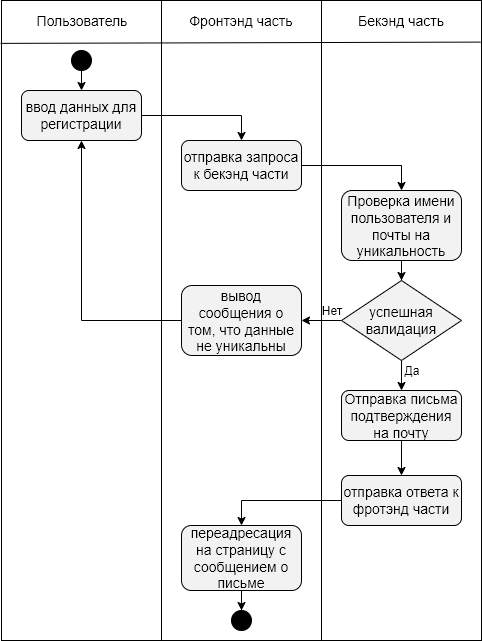

The diagram above was exported from draw.io. Its source (the exported page's mxGraphModel, read from the mxfile embedded in the PNG):
<mxGraphModel dx="1408" dy="627" grid="1" gridSize="10" guides="1" tooltips="1" connect="1" arrows="1" fold="1" page="1" pageScale="1" pageWidth="850" pageHeight="1100" math="0" shadow="0">
  <root>
    <mxCell id="0" />
    <mxCell id="1" parent="0" />
    <mxCell id="Cr9ZpSFu1oJqch2D_CFt-1" value="" style="rounded=0;whiteSpace=wrap;html=1;" vertex="1" parent="1">
      <mxGeometry x="80" y="40" width="480" height="600" as="geometry" />
    </mxCell>
    <mxCell id="Cr9ZpSFu1oJqch2D_CFt-3" value="" style="rounded=0;whiteSpace=wrap;html=1;" vertex="1" parent="1">
      <mxGeometry x="80" y="40" width="160" height="640" as="geometry" />
    </mxCell>
    <mxCell id="Cr9ZpSFu1oJqch2D_CFt-4" value="" style="rounded=0;whiteSpace=wrap;html=1;" vertex="1" parent="1">
      <mxGeometry x="240" y="40" width="160" height="640" as="geometry" />
    </mxCell>
    <mxCell id="Cr9ZpSFu1oJqch2D_CFt-5" value="" style="rounded=0;whiteSpace=wrap;html=1;" vertex="1" parent="1">
      <mxGeometry x="400" y="40" width="160" height="640" as="geometry" />
    </mxCell>
    <mxCell id="Cr9ZpSFu1oJqch2D_CFt-6" value="" style="endArrow=none;html=1;exitX=-0.006;exitY=0.067;exitDx=0;exitDy=0;exitPerimeter=0;entryX=0.994;entryY=0.065;entryDx=0;entryDy=0;entryPerimeter=0;" edge="1" parent="1" source="Cr9ZpSFu1oJqch2D_CFt-3" target="Cr9ZpSFu1oJqch2D_CFt-5">
      <mxGeometry width="50" height="50" relative="1" as="geometry">
        <mxPoint x="80" y="710" as="sourcePoint" />
        <mxPoint x="560" y="78" as="targetPoint" />
      </mxGeometry>
    </mxCell>
    <mxCell id="Cr9ZpSFu1oJqch2D_CFt-7" value="&lt;font style=&quot;font-size: 14px&quot;&gt;Пользователь&lt;/font&gt;" style="text;html=1;strokeColor=none;fillColor=none;align=center;verticalAlign=middle;whiteSpace=wrap;rounded=0;" vertex="1" parent="1">
      <mxGeometry x="115" y="50" width="90" height="20" as="geometry" />
    </mxCell>
    <mxCell id="Cr9ZpSFu1oJqch2D_CFt-8" value="&lt;font style=&quot;font-size: 14px&quot;&gt;Фронтэнд часть&lt;/font&gt;" style="text;html=1;strokeColor=none;fillColor=none;align=center;verticalAlign=middle;whiteSpace=wrap;rounded=0;" vertex="1" parent="1">
      <mxGeometry x="240" y="50" width="160" height="20" as="geometry" />
    </mxCell>
    <mxCell id="Cr9ZpSFu1oJqch2D_CFt-9" value="&lt;font style=&quot;font-size: 14px&quot;&gt;Бекэнд часть&lt;/font&gt;" style="text;html=1;strokeColor=none;fillColor=none;align=center;verticalAlign=middle;whiteSpace=wrap;rounded=0;" vertex="1" parent="1">
      <mxGeometry x="400" y="50" width="160" height="20" as="geometry" />
    </mxCell>
    <mxCell id="Cr9ZpSFu1oJqch2D_CFt-19" style="edgeStyle=orthogonalEdgeStyle;rounded=0;orthogonalLoop=1;jettySize=auto;html=1;exitX=0.5;exitY=1;exitDx=0;exitDy=0;entryX=0.5;entryY=0;entryDx=0;entryDy=0;" edge="1" parent="1" source="Cr9ZpSFu1oJqch2D_CFt-10" target="Cr9ZpSFu1oJqch2D_CFt-11">
      <mxGeometry relative="1" as="geometry" />
    </mxCell>
    <mxCell id="Cr9ZpSFu1oJqch2D_CFt-10" value="" style="ellipse;whiteSpace=wrap;html=1;aspect=fixed;fillColor=#000000;" vertex="1" parent="1">
      <mxGeometry x="150" y="90" width="20" height="20" as="geometry" />
    </mxCell>
    <mxCell id="Cr9ZpSFu1oJqch2D_CFt-20" style="edgeStyle=orthogonalEdgeStyle;rounded=0;orthogonalLoop=1;jettySize=auto;html=1;exitX=1;exitY=0.5;exitDx=0;exitDy=0;entryX=0.5;entryY=0;entryDx=0;entryDy=0;" edge="1" parent="1" source="Cr9ZpSFu1oJqch2D_CFt-11" target="Cr9ZpSFu1oJqch2D_CFt-12">
      <mxGeometry relative="1" as="geometry" />
    </mxCell>
    <mxCell id="Cr9ZpSFu1oJqch2D_CFt-11" value="&lt;span style=&quot;font-size: 14px&quot;&gt;ввод данных для регистрации&lt;/span&gt;" style="rounded=1;whiteSpace=wrap;html=1;fillColor=#F2F2F2;" vertex="1" parent="1">
      <mxGeometry x="100" y="130" width="120" height="50" as="geometry" />
    </mxCell>
    <mxCell id="Cr9ZpSFu1oJqch2D_CFt-21" style="edgeStyle=orthogonalEdgeStyle;rounded=0;orthogonalLoop=1;jettySize=auto;html=1;exitX=1;exitY=0.5;exitDx=0;exitDy=0;entryX=0.5;entryY=0;entryDx=0;entryDy=0;" edge="1" parent="1" source="Cr9ZpSFu1oJqch2D_CFt-12" target="Cr9ZpSFu1oJqch2D_CFt-13">
      <mxGeometry relative="1" as="geometry" />
    </mxCell>
    <mxCell id="Cr9ZpSFu1oJqch2D_CFt-12" value="&lt;span style=&quot;font-size: 14px&quot;&gt;отправка запроса к бекэнд части&lt;/span&gt;" style="rounded=1;whiteSpace=wrap;html=1;fillColor=#F2F2F2;" vertex="1" parent="1">
      <mxGeometry x="260" y="180" width="120" height="50" as="geometry" />
    </mxCell>
    <mxCell id="Cr9ZpSFu1oJqch2D_CFt-31" style="edgeStyle=orthogonalEdgeStyle;rounded=0;orthogonalLoop=1;jettySize=auto;html=1;exitX=0.5;exitY=1;exitDx=0;exitDy=0;" edge="1" parent="1" source="Cr9ZpSFu1oJqch2D_CFt-13" target="Cr9ZpSFu1oJqch2D_CFt-28">
      <mxGeometry relative="1" as="geometry" />
    </mxCell>
    <mxCell id="Cr9ZpSFu1oJqch2D_CFt-13" value="&lt;span style=&quot;font-size: 14px&quot;&gt;Проверка имени пользователя и почты на уникальность&lt;/span&gt;" style="rounded=1;whiteSpace=wrap;html=1;fillColor=#F2F2F2;" vertex="1" parent="1">
      <mxGeometry x="420" y="230" width="120" height="70" as="geometry" />
    </mxCell>
    <mxCell id="Cr9ZpSFu1oJqch2D_CFt-24" style="edgeStyle=orthogonalEdgeStyle;rounded=0;orthogonalLoop=1;jettySize=auto;html=1;exitX=0.5;exitY=1;exitDx=0;exitDy=0;entryX=0.5;entryY=0;entryDx=0;entryDy=0;" edge="1" parent="1" source="Cr9ZpSFu1oJqch2D_CFt-15" target="Cr9ZpSFu1oJqch2D_CFt-17">
      <mxGeometry relative="1" as="geometry" />
    </mxCell>
    <mxCell id="Cr9ZpSFu1oJqch2D_CFt-15" value="&lt;span style=&quot;font-size: 14px&quot;&gt;Отправка письма подтверждения на почту&lt;/span&gt;" style="rounded=1;whiteSpace=wrap;html=1;fillColor=#F2F2F2;" vertex="1" parent="1">
      <mxGeometry x="420" y="430" width="120" height="50" as="geometry" />
    </mxCell>
    <mxCell id="Cr9ZpSFu1oJqch2D_CFt-25" style="edgeStyle=orthogonalEdgeStyle;rounded=0;orthogonalLoop=1;jettySize=auto;html=1;exitX=0;exitY=0.5;exitDx=0;exitDy=0;entryX=0.5;entryY=0;entryDx=0;entryDy=0;" edge="1" parent="1" source="Cr9ZpSFu1oJqch2D_CFt-17" target="Cr9ZpSFu1oJqch2D_CFt-18">
      <mxGeometry relative="1" as="geometry" />
    </mxCell>
    <mxCell id="Cr9ZpSFu1oJqch2D_CFt-17" value="&lt;span style=&quot;font-size: 14px&quot;&gt;отправка ответа к фротэнд части&lt;/span&gt;" style="rounded=1;whiteSpace=wrap;html=1;fillColor=#F2F2F2;" vertex="1" parent="1">
      <mxGeometry x="420" y="515" width="120" height="50" as="geometry" />
    </mxCell>
    <mxCell id="Cr9ZpSFu1oJqch2D_CFt-27" style="edgeStyle=orthogonalEdgeStyle;rounded=0;orthogonalLoop=1;jettySize=auto;html=1;exitX=0.5;exitY=1;exitDx=0;exitDy=0;" edge="1" parent="1" source="Cr9ZpSFu1oJqch2D_CFt-18" target="Cr9ZpSFu1oJqch2D_CFt-26">
      <mxGeometry relative="1" as="geometry" />
    </mxCell>
    <mxCell id="Cr9ZpSFu1oJqch2D_CFt-18" value="&lt;span style=&quot;font-size: 14px&quot;&gt;переадресация на страницу с сообщением о письме&lt;/span&gt;" style="rounded=1;whiteSpace=wrap;html=1;fillColor=#F2F2F2;" vertex="1" parent="1">
      <mxGeometry x="260" y="565" width="120" height="65" as="geometry" />
    </mxCell>
    <mxCell id="Cr9ZpSFu1oJqch2D_CFt-26" value="" style="ellipse;whiteSpace=wrap;html=1;aspect=fixed;fillColor=#000000;" vertex="1" parent="1">
      <mxGeometry x="310" y="650" width="20" height="20" as="geometry" />
    </mxCell>
    <mxCell id="Cr9ZpSFu1oJqch2D_CFt-29" style="edgeStyle=orthogonalEdgeStyle;rounded=0;orthogonalLoop=1;jettySize=auto;html=1;exitX=0.5;exitY=1;exitDx=0;exitDy=0;entryX=0.5;entryY=0;entryDx=0;entryDy=0;" edge="1" parent="1" source="Cr9ZpSFu1oJqch2D_CFt-28" target="Cr9ZpSFu1oJqch2D_CFt-15">
      <mxGeometry relative="1" as="geometry" />
    </mxCell>
    <mxCell id="Cr9ZpSFu1oJqch2D_CFt-34" style="edgeStyle=orthogonalEdgeStyle;rounded=0;orthogonalLoop=1;jettySize=auto;html=1;exitX=0;exitY=0.5;exitDx=0;exitDy=0;entryX=1;entryY=0.5;entryDx=0;entryDy=0;" edge="1" parent="1" source="Cr9ZpSFu1oJqch2D_CFt-28" target="Cr9ZpSFu1oJqch2D_CFt-33">
      <mxGeometry relative="1" as="geometry" />
    </mxCell>
    <mxCell id="Cr9ZpSFu1oJqch2D_CFt-28" value="&lt;font style=&quot;font-size: 14px&quot;&gt;успешная валидация&lt;/font&gt;" style="rhombus;whiteSpace=wrap;html=1;fillColor=#F2F2F2;" vertex="1" parent="1">
      <mxGeometry x="420" y="320" width="120" height="80" as="geometry" />
    </mxCell>
    <mxCell id="Cr9ZpSFu1oJqch2D_CFt-32" value="Да" style="text;html=1;strokeColor=none;fillColor=none;align=center;verticalAlign=middle;whiteSpace=wrap;rounded=0;" vertex="1" parent="1">
      <mxGeometry x="470" y="400" width="40" height="20" as="geometry" />
    </mxCell>
    <mxCell id="Cr9ZpSFu1oJqch2D_CFt-36" style="edgeStyle=orthogonalEdgeStyle;rounded=0;orthogonalLoop=1;jettySize=auto;html=1;exitX=0;exitY=0.5;exitDx=0;exitDy=0;entryX=0.5;entryY=1;entryDx=0;entryDy=0;" edge="1" parent="1" source="Cr9ZpSFu1oJqch2D_CFt-33" target="Cr9ZpSFu1oJqch2D_CFt-11">
      <mxGeometry relative="1" as="geometry" />
    </mxCell>
    <mxCell id="Cr9ZpSFu1oJqch2D_CFt-33" value="&lt;font style=&quot;font-size: 14px&quot;&gt;вывод сообщения о том, что данные не уникальны&lt;/font&gt;" style="rounded=1;whiteSpace=wrap;html=1;fillColor=#F2F2F2;" vertex="1" parent="1">
      <mxGeometry x="260" y="325" width="120" height="70" as="geometry" />
    </mxCell>
    <mxCell id="Cr9ZpSFu1oJqch2D_CFt-35" value="Нет" style="text;html=1;strokeColor=none;fillColor=none;align=center;verticalAlign=middle;whiteSpace=wrap;rounded=0;" vertex="1" parent="1">
      <mxGeometry x="390" y="340" width="40" height="20" as="geometry" />
    </mxCell>
  </root>
</mxGraphModel>